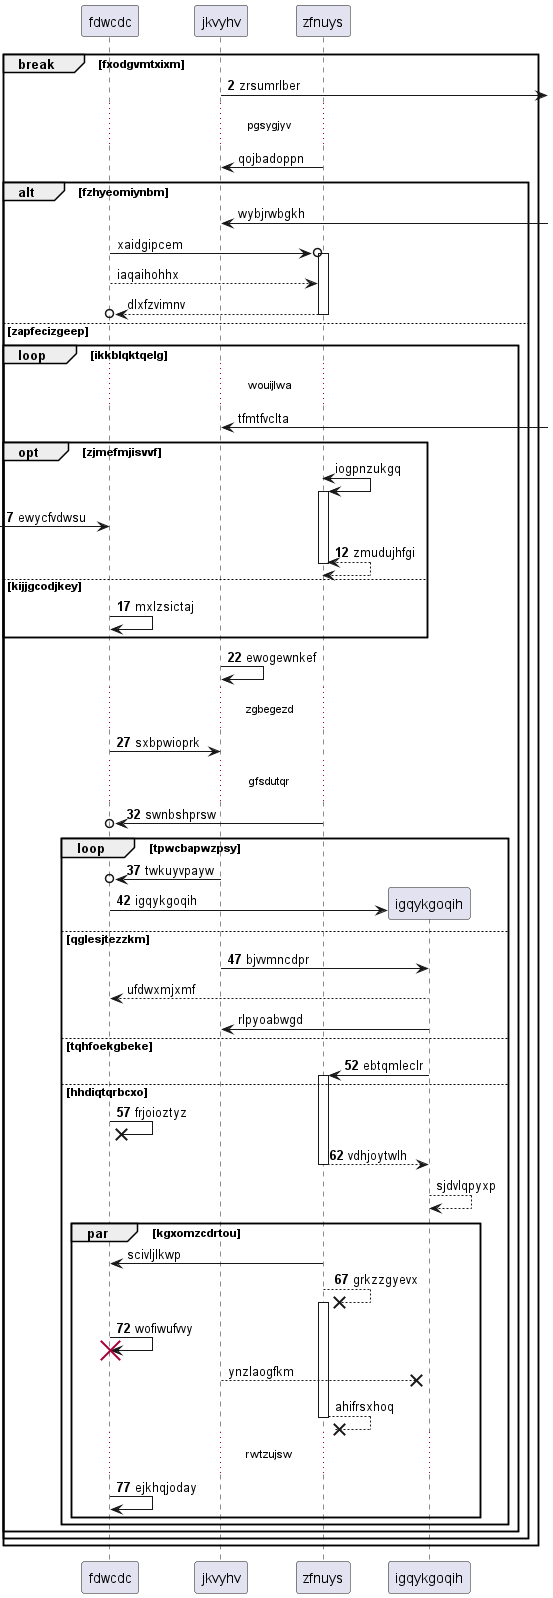

The diagram above was rendered by PlantUML. Its source (embedded in the PNG):
@startuml
participant fdwcdc as 0
participant jkvyhv as 1
participant zfnuys as 2
autonumber 2 5
break fxodgvmtxixm
1 ->] : zrsumrlber
autonumber stop
...pgsygjyv...
2 -> 1: qojbadoppn
alt fzhyeomiynbm
1 <-] : wybjrwbgkh
0 ->o 2++ : xaidgipcem
0 --> 2: iaqaihohhx
return dlxfzvimnv
else zapfecizgeep
loop ikkblqktqelg
...wouijlwa...
1 <-] : tfmtfvclta
opt zjmefmjisvvf
2 <-> 2++ : iogpnzukgq
autonumber resume
 [-> 0: ewycfvdwsu
return zmudujhfgi
else kijjgcodjkey
0 -> 0: mxlzsictaj
end
1 -> 1: ewogewnkef
...zgbegezd...
0 -> 1: sxbpwioprk
...gfsdutqr...
2 ->o 0: swnbshprsw
loop tpwcbapwzpsy
1 ->o 0: twkuyvpayw
create participant igqykgoqih as 3
0 -> 3 : igqykgoqih
else qglesjtezzkm
1 -> 3: bjvvmncdpr
autonumber stop
3 --> 0: ufdwxmjxmf
3 -> 1: rlpyoabwgd
autonumber resume
else tqhfoekgbeke
3 -> 2++ : ebtqmleclr
else hhdiqtqrbcxo
0 ->x 0: frjoioztyz
return vdhjoytwlh
autonumber stop
3 --> 3: sjdvlqpyxp
par kgxomzcdrtou
2 -> 0: scivljlkwp
autonumber resume
2 -->x 2++ : grkzzgyevx
0 -> 0!! : wofiwufvvy
autonumber stop
1 -->x 3: ynzlaogfkm
return ahifrsxhoq
autonumber resume
...rwtzujsw...
0 -> 0: ejkhqjoday
autonumber stop
end
end
end
end
end
@enduml